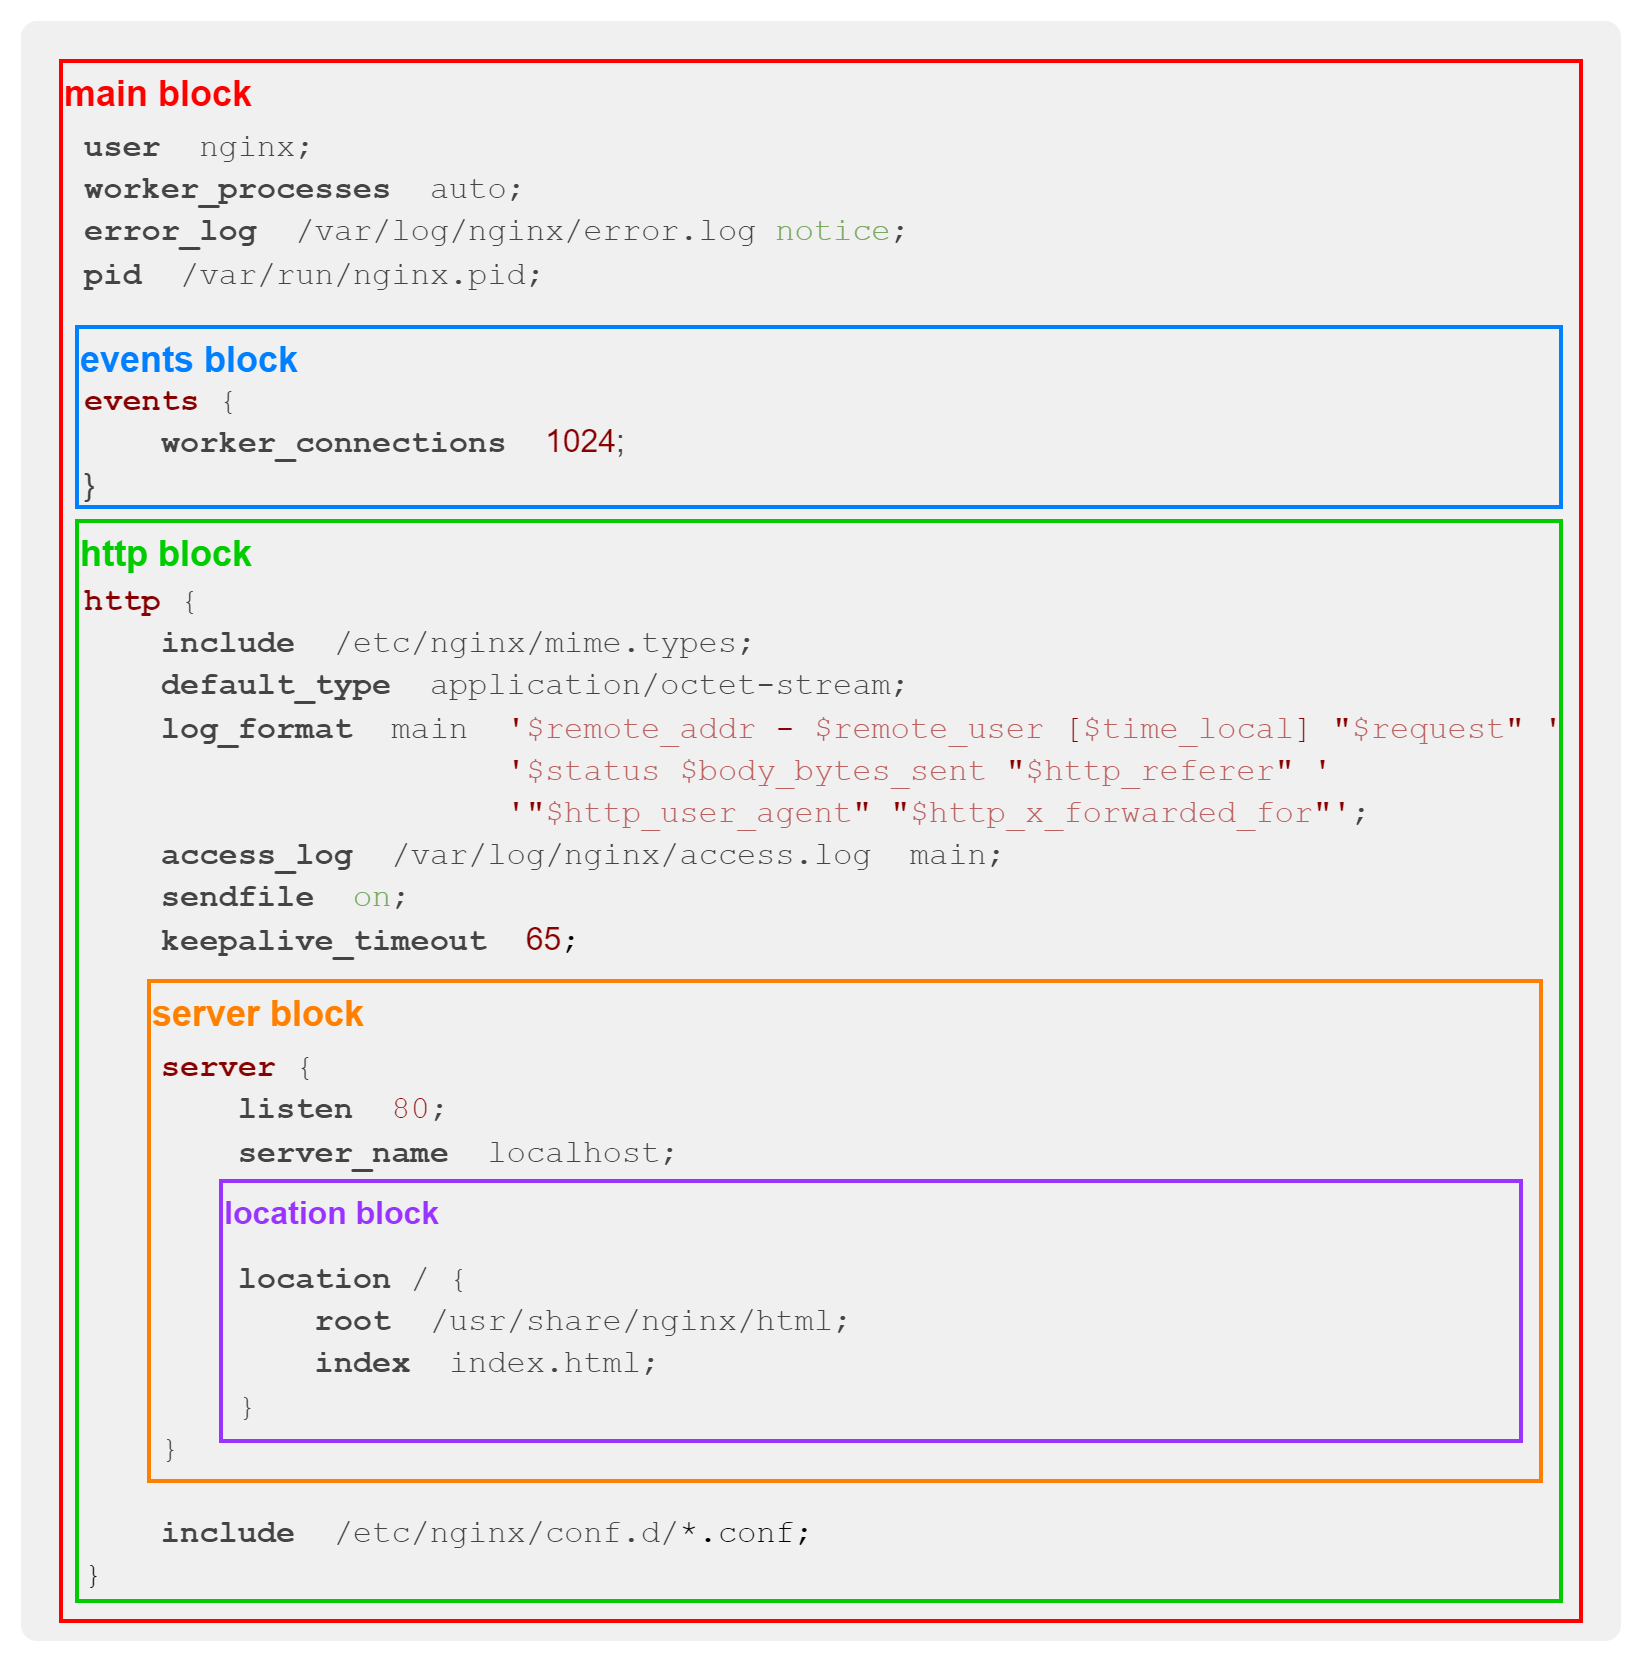

The diagram above was exported from draw.io. Its source (the exported page's mxGraphModel, read from the mxfile embedded in the PNG):
<mxGraphModel dx="1162" dy="559" grid="1" gridSize="10" guides="1" tooltips="1" connect="1" arrows="1" fold="1" page="0" pageScale="1" pageWidth="827" pageHeight="1169" math="0" shadow="0">
  <root>
    <mxCell id="0" />
    <mxCell id="1" parent="0" />
    <mxCell id="0nwP4JBlI1utq1KSn3Qp-8" value="" style="rounded=1;whiteSpace=wrap;html=1;fontSize=16;fillColor=#f0f0f0;arcSize=1;strokeColor=none;" parent="1" vertex="1">
      <mxGeometry x="700" y="510" width="800" height="810" as="geometry" />
    </mxCell>
    <mxCell id="0nwP4JBlI1utq1KSn3Qp-7" value="&lt;p style=&quot;background:#F0F0F0&quot; class=&quot;MsoNormal&quot;&gt;&lt;b style=&quot;mso-bidi-font-weight:&lt;br/&gt;normal&quot;&gt;&lt;span style=&quot;font-family:&amp;quot;Courier New&amp;quot;;color:#444444&quot; lang=&quot;EN-US&quot;&gt;user&amp;nbsp;&amp;nbsp;&lt;/span&gt;&lt;/b&gt;&lt;span style=&quot;font-family:&amp;quot;Courier New&amp;quot;;color:#444444&quot; lang=&quot;EN-US&quot;&gt;nginx;&lt;br&gt;&lt;b style=&quot;mso-bidi-font-weight:normal&quot;&gt;worker_processes&amp;nbsp;&amp;nbsp;&lt;/b&gt;auto;&lt;br&gt;&lt;b style=&quot;mso-bidi-font-weight:normal&quot;&gt;error_log&amp;nbsp;&amp;nbsp;&lt;/b&gt;/var/log/nginx/error.log &lt;/span&gt;&lt;span style=&quot;font-family:&amp;quot;Courier New&amp;quot;;color:#78A960&quot; lang=&quot;EN-US&quot;&gt;notice&lt;/span&gt;&lt;span style=&quot;font-family:&amp;quot;Courier New&amp;quot;;color:#444444&quot; lang=&quot;EN-US&quot;&gt;;&lt;br&gt;&lt;b style=&quot;mso-bidi-font-weight:normal&quot;&gt;pid&amp;nbsp;&amp;nbsp;&lt;/b&gt;/var/run/nginx.pid;&lt;br&gt;&lt;br&gt;&lt;br&gt;&lt;/span&gt;&lt;b style=&quot;mso-bidi-font-weight:normal&quot;&gt;&lt;span style=&quot;font-family:&amp;quot;Courier New&amp;quot;;color:#880000&quot; lang=&quot;EN-US&quot;&gt;events&lt;/span&gt;&lt;/b&gt;&lt;span style=&quot;font-family:&amp;quot;Courier New&amp;quot;;color:#444444&quot; lang=&quot;EN-US&quot;&gt; {&lt;br&gt;&lt;span style=&quot;mso-spacerun:yes&quot;&gt;&amp;nbsp;&amp;nbsp;&amp;nbsp; &lt;/span&gt;&lt;b style=&quot;mso-bidi-font-weight:normal&quot;&gt;worker_connections&lt;/b&gt;&lt;span style=&quot;mso-spacerun:yes&quot;&gt;&amp;nbsp; &lt;/span&gt;&lt;/span&gt;&lt;span style=&quot;font-family:&lt;br/&gt;&amp;quot;Courier New&amp;quot;;color:#880000&quot; lang=&quot;EN-US&quot;&gt;1024&lt;/span&gt;&lt;span style=&quot;font-family:&lt;br/&gt;&amp;quot;Courier New&amp;quot;;color:#444444&quot; lang=&quot;EN-US&quot;&gt;;&lt;br&gt;}&lt;br&gt;&lt;br&gt;&lt;br&gt;&lt;/span&gt;&lt;b style=&quot;mso-bidi-font-weight:normal&quot;&gt;&lt;span style=&quot;font-family:&amp;quot;Courier New&amp;quot;;color:#880000&quot; lang=&quot;EN-US&quot;&gt;http&lt;/span&gt;&lt;/b&gt;&lt;span style=&quot;font-family:&amp;quot;Courier New&amp;quot;;color:#444444&quot; lang=&quot;EN-US&quot;&gt; {&lt;br&gt;&lt;span style=&quot;mso-spacerun:yes&quot;&gt;&amp;nbsp;&amp;nbsp;&amp;nbsp; &lt;/span&gt;&lt;b style=&quot;mso-bidi-font-weight:normal&quot;&gt;include&amp;nbsp;&amp;nbsp;&lt;/b&gt;/etc/nginx/mime.types;&lt;br&gt;&lt;span style=&quot;mso-spacerun:yes&quot;&gt;&amp;nbsp;&amp;nbsp;&amp;nbsp; &lt;/span&gt;&lt;b style=&quot;mso-bidi-font-weight:normal&quot;&gt;default_type&amp;nbsp;&amp;nbsp;&lt;/b&gt;application/octet-stream;&lt;br&gt;&lt;span style=&quot;mso-spacerun:yes&quot;&gt;&amp;nbsp;&amp;nbsp;&amp;nbsp; &lt;/span&gt;&lt;b style=&quot;mso-bidi-font-weight:normal&quot;&gt;log_format&amp;nbsp;&amp;nbsp;&lt;/b&gt;main&lt;span style=&quot;mso-spacerun:yes&quot;&gt;&amp;nbsp; &lt;/span&gt;&lt;/span&gt;&lt;span style=&quot;font-family:&amp;quot;Courier New&amp;quot;;color:#880000&quot; lang=&quot;EN-US&quot;&gt;'&lt;/span&gt;&lt;span style=&quot;font-family:&amp;quot;Courier New&amp;quot;;color:#BC6060&quot; lang=&quot;EN-US&quot;&gt;$remote_addr&lt;/span&gt;&lt;span style=&quot;font-family:&amp;quot;Courier New&amp;quot;;color:#880000&quot; lang=&quot;EN-US&quot;&gt; - &lt;/span&gt;&lt;span style=&quot;font-family:&amp;quot;Courier New&amp;quot;;color:#BC6060&quot; lang=&quot;EN-US&quot;&gt;$remote_user&lt;/span&gt;&lt;span style=&quot;font-family:&amp;quot;Courier New&amp;quot;;color:#880000&quot; lang=&quot;EN-US&quot;&gt; [&lt;/span&gt;&lt;span style=&quot;font-family:&amp;quot;Courier New&amp;quot;;color:#BC6060&quot; lang=&quot;EN-US&quot;&gt;$time_local&lt;/span&gt;&lt;span style=&quot;font-family:&amp;quot;Courier New&amp;quot;;color:#880000&quot; lang=&quot;EN-US&quot;&gt;] &quot;&lt;/span&gt;&lt;span style=&quot;font-family:&amp;quot;Courier New&amp;quot;;color:#BC6060&quot; lang=&quot;EN-US&quot;&gt;$request&lt;/span&gt;&lt;span style=&quot;font-family:&amp;quot;Courier New&amp;quot;;color:#880000&quot; lang=&quot;EN-US&quot;&gt;&quot; '&lt;/span&gt;&lt;span style=&quot;font-family:&amp;quot;Courier New&amp;quot;;color:#444444&quot; lang=&quot;EN-US&quot;&gt;&lt;br&gt;&lt;span style=&quot;mso-spacerun:yes&quot;&gt;&amp;nbsp;&amp;nbsp;&amp;nbsp;&amp;nbsp;&amp;nbsp;&amp;nbsp;&amp;nbsp;&amp;nbsp;&amp;nbsp;&amp;nbsp;&amp;nbsp;&amp;nbsp;&amp;nbsp;&amp;nbsp;&amp;nbsp;&amp;nbsp;&amp;nbsp;&amp;nbsp;&amp;nbsp;&amp;nbsp;&amp;nbsp; &lt;/span&gt;&lt;/span&gt;&lt;span style=&quot;font-family:&amp;quot;Courier New&amp;quot;;color:#880000&quot; lang=&quot;EN-US&quot;&gt;'&lt;/span&gt;&lt;span style=&quot;font-family:&amp;quot;Courier New&amp;quot;;color:#BC6060&quot; lang=&quot;EN-US&quot;&gt;$status&lt;/span&gt;&lt;span style=&quot;font-family:&amp;quot;Courier New&amp;quot;;color:#880000&quot; lang=&quot;EN-US&quot;&gt; &lt;/span&gt;&lt;span style=&quot;font-family:&amp;quot;Courier New&amp;quot;;color:#BC6060&quot; lang=&quot;EN-US&quot;&gt;$body_bytes_sent&lt;/span&gt;&lt;span style=&quot;font-family:&amp;quot;Courier New&amp;quot;;color:#880000&quot; lang=&quot;EN-US&quot;&gt; &quot;&lt;/span&gt;&lt;span style=&quot;font-family:&amp;quot;Courier New&amp;quot;;color:#BC6060&quot; lang=&quot;EN-US&quot;&gt;$http_referer&lt;/span&gt;&lt;span style=&quot;font-family:&amp;quot;Courier New&amp;quot;;color:#880000&quot; lang=&quot;EN-US&quot;&gt;&quot; '&lt;/span&gt;&lt;span style=&quot;font-family:&amp;quot;Courier New&amp;quot;;color:#444444&quot; lang=&quot;EN-US&quot;&gt;&lt;br&gt;&lt;span style=&quot;mso-spacerun:yes&quot;&gt;&amp;nbsp;&amp;nbsp;&amp;nbsp;&amp;nbsp;&amp;nbsp;&amp;nbsp;&amp;nbsp;&amp;nbsp;&amp;nbsp;&amp;nbsp;&amp;nbsp;&amp;nbsp;&amp;nbsp;&amp;nbsp;&amp;nbsp;&amp;nbsp;&amp;nbsp;&amp;nbsp;&amp;nbsp;&amp;nbsp;&amp;nbsp; &lt;/span&gt;&lt;/span&gt;&lt;span style=&quot;font-family:&amp;quot;Courier New&amp;quot;;color:#880000&quot; lang=&quot;EN-US&quot;&gt;'&quot;&lt;/span&gt;&lt;span style=&quot;font-family:&amp;quot;Courier New&amp;quot;;color:#BC6060&quot; lang=&quot;EN-US&quot;&gt;$http_user_agent&lt;/span&gt;&lt;span style=&quot;font-family:&amp;quot;Courier New&amp;quot;;color:#880000&quot; lang=&quot;EN-US&quot;&gt;&quot; &quot;&lt;/span&gt;&lt;span style=&quot;font-family:&amp;quot;Courier New&amp;quot;;color:#BC6060&quot; lang=&quot;EN-US&quot;&gt;$http_x_forwarded_for&lt;/span&gt;&lt;span style=&quot;font-family:&amp;quot;Courier New&amp;quot;;color:#880000&quot; lang=&quot;EN-US&quot;&gt;&quot;'&lt;/span&gt;&lt;span style=&quot;font-family:&amp;quot;Courier New&amp;quot;;color:#444444&quot; lang=&quot;EN-US&quot;&gt;;&lt;br&gt;&lt;span style=&quot;mso-spacerun:yes&quot;&gt;&amp;nbsp;&amp;nbsp;&amp;nbsp; &lt;/span&gt;&lt;b style=&quot;mso-bidi-font-weight:normal&quot;&gt;access_log&amp;nbsp;&amp;nbsp;&lt;/b&gt;/var/log/nginx/access.log&lt;span style=&quot;mso-spacerun:yes&quot;&gt;&amp;nbsp; &lt;/span&gt;main;&lt;br&gt;&lt;span style=&quot;mso-spacerun:yes&quot;&gt;&amp;nbsp;&amp;nbsp;&amp;nbsp; &lt;/span&gt;&lt;b style=&quot;mso-bidi-font-weight:normal&quot;&gt;sendfile&amp;nbsp;&amp;nbsp;&lt;/b&gt;&lt;/span&gt;&lt;span style=&quot;font-family:&amp;quot;Courier New&amp;quot;;color:#78A960&quot; lang=&quot;EN-US&quot;&gt;on&lt;/span&gt;&lt;span style=&quot;font-family:&amp;quot;Courier New&amp;quot;;color:#444444&quot; lang=&quot;EN-US&quot;&gt;;&lt;br&gt;&lt;span style=&quot;mso-spacerun:yes&quot;&gt;&amp;nbsp;&amp;nbsp;&amp;nbsp; &lt;/span&gt;&lt;b style=&quot;mso-bidi-font-weight:normal&quot;&gt;keepalive_timeout&lt;/b&gt;&lt;span style=&quot;mso-spacerun:yes&quot;&gt;&amp;nbsp; &lt;/span&gt;&lt;/span&gt;&lt;span style=&quot;font-family:&lt;br/&gt;&amp;quot;Courier New&amp;quot;;color:#880000&quot; lang=&quot;EN-US&quot;&gt;65&lt;/span&gt;&lt;span style=&quot;font-family:&amp;quot;Courier New&amp;quot;;&lt;br/&gt;color:#444444&quot; lang=&quot;EN-US&quot;&gt;;&lt;br&gt;&lt;br&gt;&lt;br&gt;&lt;span style=&quot;mso-spacerun:yes&quot;&gt;&amp;nbsp;&amp;nbsp;&amp;nbsp; &lt;/span&gt;&lt;/span&gt;&lt;b style=&quot;mso-bidi-font-weight:&lt;br/&gt;normal&quot;&gt;&lt;span style=&quot;font-family:&amp;quot;Courier New&amp;quot;;color:#880000&quot; lang=&quot;EN-US&quot;&gt;server&lt;/span&gt;&lt;/b&gt;&lt;span style=&quot;font-family:&amp;quot;Courier New&amp;quot;;color:#444444&quot; lang=&quot;EN-US&quot;&gt; {&lt;br&gt;&lt;span style=&quot;mso-spacerun:yes&quot;&gt;&amp;nbsp;&amp;nbsp;&amp;nbsp;&amp;nbsp;&amp;nbsp;&amp;nbsp;&amp;nbsp; &lt;/span&gt;&lt;b style=&quot;mso-bidi-font-weight:&lt;br/&gt;normal&quot;&gt;listen&amp;nbsp;&amp;nbsp;&lt;/b&gt;&lt;/span&gt;&lt;span style=&quot;font-family:&amp;quot;Courier New&amp;quot;;color:#880000&quot; lang=&quot;EN-US&quot;&gt;80&lt;/span&gt;&lt;span style=&quot;font-family:&amp;quot;Courier New&amp;quot;;color:#444444&quot; lang=&quot;EN-US&quot;&gt;;&lt;br&gt;&lt;span style=&quot;mso-spacerun:yes&quot;&gt;&amp;nbsp;&amp;nbsp;&amp;nbsp;&amp;nbsp;&amp;nbsp;&amp;nbsp;&amp;nbsp; &lt;/span&gt;&lt;b style=&quot;mso-bidi-font-weight:&lt;br/&gt;normal&quot;&gt;server_name&amp;nbsp;&amp;nbsp;&lt;/b&gt;localhost;&lt;br&gt;&lt;br&gt;&lt;br&gt;&amp;nbsp; &amp;nbsp; &amp;nbsp; &amp;nbsp;&amp;nbsp;&lt;b style=&quot;border-color: var(--border-color);&quot;&gt;location&lt;/b&gt;&amp;nbsp;/ {&lt;br style=&quot;border-color: var(--border-color);&quot;&gt;&lt;span style=&quot;border-color: var(--border-color);&quot;&gt;&amp;nbsp;&amp;nbsp;&amp;nbsp;&amp;nbsp;&amp;nbsp;&amp;nbsp;&amp;nbsp;&amp;nbsp;&amp;nbsp;&amp;nbsp;&amp;nbsp;&amp;nbsp;&lt;/span&gt;&lt;b style=&quot;border-color: var(--border-color);&quot;&gt;root&amp;nbsp;&amp;nbsp;&lt;/b&gt;/usr/share/nginx/html;&lt;br style=&quot;border-color: var(--border-color);&quot;&gt;&lt;span style=&quot;border-color: var(--border-color);&quot;&gt;&amp;nbsp;&amp;nbsp;&amp;nbsp;&amp;nbsp;&amp;nbsp;&amp;nbsp;&amp;nbsp;&amp;nbsp;&amp;nbsp;&amp;nbsp;&amp;nbsp;&amp;nbsp;&lt;/span&gt;&lt;b style=&quot;border-color: var(--border-color);&quot;&gt;index&amp;nbsp;&amp;nbsp;&lt;/b&gt;index.html;&lt;br style=&quot;border-color: var(--border-color);&quot;&gt;&lt;span style=&quot;border-color: var(--border-color);&quot;&gt;&amp;nbsp;&amp;nbsp;&lt;/span&gt;&lt;span style=&quot;border-color: var(--border-color);&quot;&gt;&amp;nbsp;&amp;nbsp;&amp;nbsp;&amp;nbsp;&amp;nbsp;&amp;nbsp;&lt;/span&gt;}&lt;br&gt;&lt;span style=&quot;mso-spacerun:yes&quot;&gt;&amp;nbsp;&amp;nbsp;&amp;nbsp; &lt;/span&gt;}&lt;br&gt;&lt;br&gt;&lt;span style=&quot;mso-spacerun:yes&quot;&gt;&amp;nbsp;&amp;nbsp;&amp;nbsp; &lt;/span&gt;&lt;b style=&quot;mso-bidi-font-weight:normal&quot;&gt;include&amp;nbsp;&amp;nbsp;&lt;/b&gt;/etc/nginx/conf.d/&lt;/span&gt;&lt;span style=&quot;font-family:&amp;quot;Courier New&amp;quot;;&lt;br/&gt;color:#BC6060&quot; lang=&quot;EN-US&quot;&gt;*.conf&lt;/span&gt;&lt;span style=&quot;font-family:&amp;quot;Courier New&amp;quot;;&lt;br/&gt;color:#444444&quot; lang=&quot;EN-US&quot;&gt;;&lt;br&gt;}&lt;/span&gt;&lt;span lang=&quot;EN-US&quot;&gt;&lt;/span&gt;&lt;/p&gt;" style="text;whiteSpace=wrap;html=1;fontSize=16;" parent="1" vertex="1">
      <mxGeometry x="730" y="540" width="760" height="640" as="geometry" />
    </mxCell>
    <mxCell id="0nwP4JBlI1utq1KSn3Qp-9" value="main block" style="rounded=0;whiteSpace=wrap;html=1;fontSize=18;fillColor=none;align=left;verticalAlign=top;strokeColor=#FF0000;fontStyle=1;fontColor=#FF0000;strokeWidth=2;" parent="1" vertex="1">
      <mxGeometry x="720" y="530" width="760" height="780" as="geometry" />
    </mxCell>
    <mxCell id="0nwP4JBlI1utq1KSn3Qp-10" value="events block" style="rounded=0;whiteSpace=wrap;html=1;fontSize=18;fillColor=none;align=left;verticalAlign=top;strokeColor=#007FFF;fontColor=#007FFF;fontStyle=1;strokeWidth=2;" parent="1" vertex="1">
      <mxGeometry x="728" y="663" width="742" height="90" as="geometry" />
    </mxCell>
    <mxCell id="0nwP4JBlI1utq1KSn3Qp-11" value="http block" style="rounded=0;whiteSpace=wrap;html=1;fontSize=18;fillColor=none;align=left;verticalAlign=top;fontStyle=1;strokeColor=#00CC00;strokeWidth=2;fontColor=#00CC00;" parent="1" vertex="1">
      <mxGeometry x="728" y="760" width="742" height="540" as="geometry" />
    </mxCell>
    <mxCell id="0nwP4JBlI1utq1KSn3Qp-12" value="server block" style="rounded=0;whiteSpace=wrap;html=1;fontSize=18;fillColor=none;align=left;verticalAlign=top;fontStyle=1;fontColor=#FF8000;strokeColor=#FF8000;strokeWidth=2;" parent="1" vertex="1">
      <mxGeometry x="764" y="990" width="696" height="250" as="geometry" />
    </mxCell>
    <mxCell id="0nwP4JBlI1utq1KSn3Qp-13" value="location block" style="rounded=0;whiteSpace=wrap;html=1;fontSize=16;fillColor=none;align=left;verticalAlign=top;strokeWidth=2;fontStyle=1;fontColor=#9933FF;strokeColor=#9933FF;" parent="1" vertex="1">
      <mxGeometry x="800" y="1090" width="650" height="130" as="geometry" />
    </mxCell>
  </root>
</mxGraphModel>